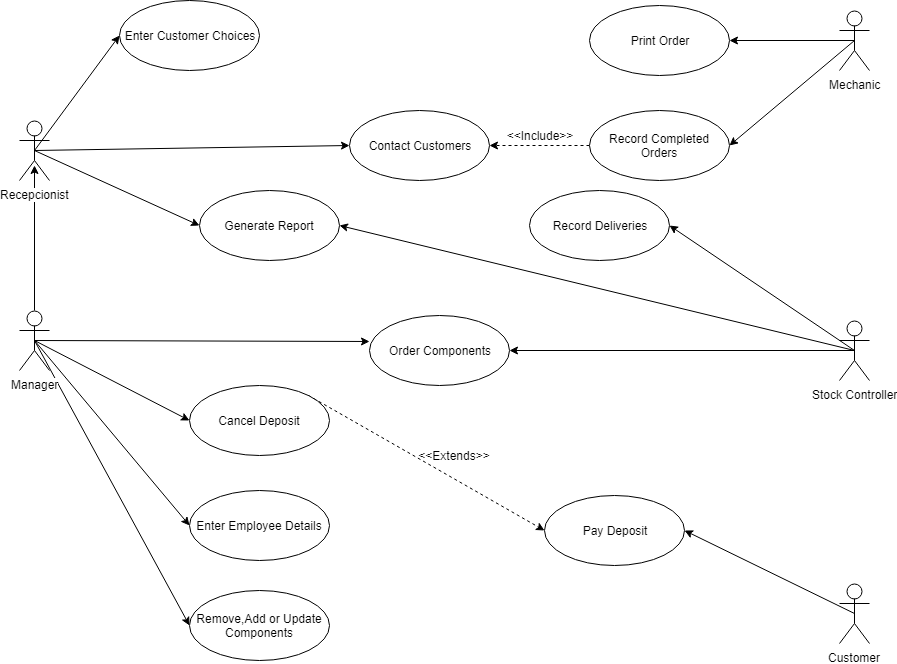

The diagram above was exported from draw.io. Its source (the exported page's mxGraphModel, read from the mxfile embedded in the PNG):
<mxGraphModel dx="2253" dy="744" grid="1" gridSize="10" guides="1" tooltips="1" connect="1" arrows="1" fold="1" page="1" pageScale="1" pageWidth="827" pageHeight="1169" background="#ffffff" math="0" shadow="0">
  <root>
    <mxCell id="0" />
    <mxCell id="1" parent="0" />
    <mxCell id="39" style="edgeStyle=none;rounded=0;html=1;exitX=0.5;exitY=0;exitPerimeter=0;jettySize=auto;orthogonalLoop=1;entryX=0.5;entryY=0.75;entryPerimeter=0;" parent="1" source="4" target="3" edge="1">
      <mxGeometry relative="1" as="geometry">
        <mxPoint x="-45" y="270" as="targetPoint" />
      </mxGeometry>
    </mxCell>
    <mxCell id="2" value="Enter Customer Choices" style="ellipse;whiteSpace=wrap;html=1;" parent="1" vertex="1">
      <mxGeometry x="40" y="70" width="140" height="70" as="geometry" />
    </mxCell>
    <mxCell id="12" style="rounded=0;html=1;exitX=0.5;exitY=0.5;exitPerimeter=0;entryX=0;entryY=0.5;jettySize=auto;orthogonalLoop=1;" parent="1" source="3" target="2" edge="1">
      <mxGeometry relative="1" as="geometry" />
    </mxCell>
    <mxCell id="36" style="edgeStyle=none;rounded=0;html=1;exitX=0.5;exitY=0.5;exitPerimeter=0;entryX=0;entryY=0.5;jettySize=auto;orthogonalLoop=1;" parent="1" source="3" target="35" edge="1">
      <mxGeometry relative="1" as="geometry" />
    </mxCell>
    <mxCell id="41" style="edgeStyle=none;rounded=0;html=1;exitX=0.5;exitY=0.5;exitPerimeter=0;entryX=0;entryY=0.5;jettySize=auto;orthogonalLoop=1;" parent="1" source="3" target="40" edge="1">
      <mxGeometry relative="1" as="geometry" />
    </mxCell>
    <mxCell id="3" value="Recepcionist" style="shape=umlActor;verticalLabelPosition=bottom;labelBackgroundColor=#ffffff;verticalAlign=top;html=1;" parent="1" vertex="1">
      <mxGeometry x="-60" y="190" width="30" height="60" as="geometry" />
    </mxCell>
    <mxCell id="18" style="edgeStyle=none;rounded=0;html=1;exitX=0.5;exitY=0.5;exitPerimeter=0;entryX=0;entryY=0.5;jettySize=auto;orthogonalLoop=1;" parent="1" source="4" target="17" edge="1">
      <mxGeometry relative="1" as="geometry" />
    </mxCell>
    <mxCell id="23" style="edgeStyle=none;rounded=0;html=1;exitX=0.5;exitY=0.5;exitPerimeter=0;entryX=0.002;entryY=0.376;jettySize=auto;orthogonalLoop=1;entryPerimeter=0;" parent="1" source="4" target="21" edge="1">
      <mxGeometry relative="1" as="geometry" />
    </mxCell>
    <mxCell id="44" style="edgeStyle=none;rounded=0;html=1;exitX=0.5;exitY=0.5;exitPerimeter=0;entryX=0;entryY=0.5;jettySize=auto;orthogonalLoop=1;" parent="1" source="4" target="43" edge="1">
      <mxGeometry relative="1" as="geometry" />
    </mxCell>
    <mxCell id="46" style="edgeStyle=none;rounded=0;html=1;exitX=0.5;exitY=0.5;exitPerimeter=0;entryX=0;entryY=0.5;jettySize=auto;orthogonalLoop=1;" parent="1" source="4" target="45" edge="1">
      <mxGeometry relative="1" as="geometry" />
    </mxCell>
    <mxCell id="4" value="Manager" style="shape=umlActor;verticalLabelPosition=bottom;labelBackgroundColor=#ffffff;verticalAlign=top;html=1;" parent="1" vertex="1">
      <mxGeometry x="-60" y="380" width="30" height="60" as="geometry" />
    </mxCell>
    <mxCell id="22" style="edgeStyle=none;rounded=0;html=1;exitX=0.5;exitY=0.5;exitPerimeter=0;entryX=1;entryY=0.5;jettySize=auto;orthogonalLoop=1;" parent="1" source="5" target="21" edge="1">
      <mxGeometry relative="1" as="geometry" />
    </mxCell>
    <mxCell id="30" style="edgeStyle=none;rounded=0;html=1;exitX=0.5;exitY=0.5;exitPerimeter=0;entryX=1;entryY=0.5;jettySize=auto;orthogonalLoop=1;" parent="1" source="5" target="29" edge="1">
      <mxGeometry relative="1" as="geometry" />
    </mxCell>
    <mxCell id="42" style="edgeStyle=none;rounded=0;html=1;exitX=0.5;exitY=0.5;exitPerimeter=0;entryX=1;entryY=0.5;jettySize=auto;orthogonalLoop=1;" parent="1" source="5" target="40" edge="1">
      <mxGeometry relative="1" as="geometry" />
    </mxCell>
    <mxCell id="5" value="Stock Controller" style="shape=umlActor;verticalLabelPosition=bottom;labelBackgroundColor=#ffffff;verticalAlign=top;html=1;" parent="1" vertex="1">
      <mxGeometry x="760" y="390" width="30" height="60" as="geometry" />
    </mxCell>
    <mxCell id="16" style="edgeStyle=none;rounded=0;html=1;exitX=0.5;exitY=0.5;exitPerimeter=0;entryX=1;entryY=0.5;jettySize=auto;orthogonalLoop=1;" parent="1" source="6" target="15" edge="1">
      <mxGeometry relative="1" as="geometry" />
    </mxCell>
    <mxCell id="6" value="Customer" style="shape=umlActor;verticalLabelPosition=bottom;labelBackgroundColor=#ffffff;verticalAlign=top;html=1;" parent="1" vertex="1">
      <mxGeometry x="760" y="653" width="30" height="60" as="geometry" />
    </mxCell>
    <mxCell id="32" style="edgeStyle=none;rounded=0;html=1;exitX=0.5;exitY=0.5;exitPerimeter=0;entryX=1;entryY=0.5;jettySize=auto;orthogonalLoop=1;" parent="1" source="7" target="31" edge="1">
      <mxGeometry relative="1" as="geometry" />
    </mxCell>
    <mxCell id="34" style="edgeStyle=none;rounded=0;html=1;exitX=0.5;exitY=0.5;exitPerimeter=0;entryX=1;entryY=0.5;jettySize=auto;orthogonalLoop=1;" parent="1" source="7" target="33" edge="1">
      <mxGeometry relative="1" as="geometry" />
    </mxCell>
    <mxCell id="7" value="Mechanic" style="shape=umlActor;verticalLabelPosition=bottom;labelBackgroundColor=#ffffff;verticalAlign=top;html=1;" parent="1" vertex="1">
      <mxGeometry x="760" y="80" width="30" height="60" as="geometry" />
    </mxCell>
    <mxCell id="15" value="Pay Deposit" style="ellipse;whiteSpace=wrap;html=1;" parent="1" vertex="1">
      <mxGeometry x="465" y="565" width="140" height="70" as="geometry" />
    </mxCell>
    <mxCell id="19" style="edgeStyle=none;rounded=0;html=1;exitX=1;exitY=0;entryX=0;entryY=0.5;jettySize=auto;orthogonalLoop=1;dashed=1;" parent="1" source="17" target="15" edge="1">
      <mxGeometry relative="1" as="geometry" />
    </mxCell>
    <mxCell id="17" value="Cancel Deposit" style="ellipse;whiteSpace=wrap;html=1;" parent="1" vertex="1">
      <mxGeometry x="110" y="455" width="140" height="70" as="geometry" />
    </mxCell>
    <mxCell id="20" value="&amp;lt;&amp;lt;Extends&amp;gt;&amp;gt;" style="text;html=1;strokeColor=none;fillColor=none;align=center;verticalAlign=middle;whiteSpace=wrap;rounded=0;" parent="1" vertex="1">
      <mxGeometry x="355" y="515" width="40" height="20" as="geometry" />
    </mxCell>
    <mxCell id="21" value="Order Components" style="ellipse;whiteSpace=wrap;html=1;" parent="1" vertex="1">
      <mxGeometry x="290" y="385" width="140" height="70" as="geometry" />
    </mxCell>
    <mxCell id="29" value="Record Deliveries" style="ellipse;whiteSpace=wrap;html=1;" parent="1" vertex="1">
      <mxGeometry x="450" y="260" width="140" height="70" as="geometry" />
    </mxCell>
    <mxCell id="31" value="Print Order" style="ellipse;whiteSpace=wrap;html=1;" parent="1" vertex="1">
      <mxGeometry x="510" y="75" width="140" height="70" as="geometry" />
    </mxCell>
    <mxCell id="37" style="edgeStyle=none;rounded=0;html=1;exitX=0;exitY=0.5;entryX=1;entryY=0.5;jettySize=auto;orthogonalLoop=1;dashed=1;" parent="1" source="33" target="35" edge="1">
      <mxGeometry relative="1" as="geometry" />
    </mxCell>
    <mxCell id="33" value="Record Completed Orders&lt;br&gt;" style="ellipse;whiteSpace=wrap;html=1;" parent="1" vertex="1">
      <mxGeometry x="510" y="180" width="140" height="70" as="geometry" />
    </mxCell>
    <mxCell id="35" value="Contact Customers" style="ellipse;whiteSpace=wrap;html=1;" parent="1" vertex="1">
      <mxGeometry x="270" y="180" width="140" height="70" as="geometry" />
    </mxCell>
    <mxCell id="38" value="&amp;lt;&amp;lt;Include&amp;gt;&amp;gt;" style="text;html=1;strokeColor=none;fillColor=none;align=center;verticalAlign=middle;whiteSpace=wrap;rounded=0;" parent="1" vertex="1">
      <mxGeometry x="440" y="195" width="40" height="20" as="geometry" />
    </mxCell>
    <mxCell id="40" value="Generate Report" style="ellipse;whiteSpace=wrap;html=1;" parent="1" vertex="1">
      <mxGeometry x="120" y="260" width="140" height="70" as="geometry" />
    </mxCell>
    <mxCell id="43" value="Enter Employee Details" style="ellipse;whiteSpace=wrap;html=1;" parent="1" vertex="1">
      <mxGeometry x="110" y="560" width="140" height="70" as="geometry" />
    </mxCell>
    <mxCell id="45" value="Remove,Add or Update Components" style="ellipse;whiteSpace=wrap;html=1;" parent="1" vertex="1">
      <mxGeometry x="110" y="660" width="140" height="70" as="geometry" />
    </mxCell>
  </root>
</mxGraphModel>